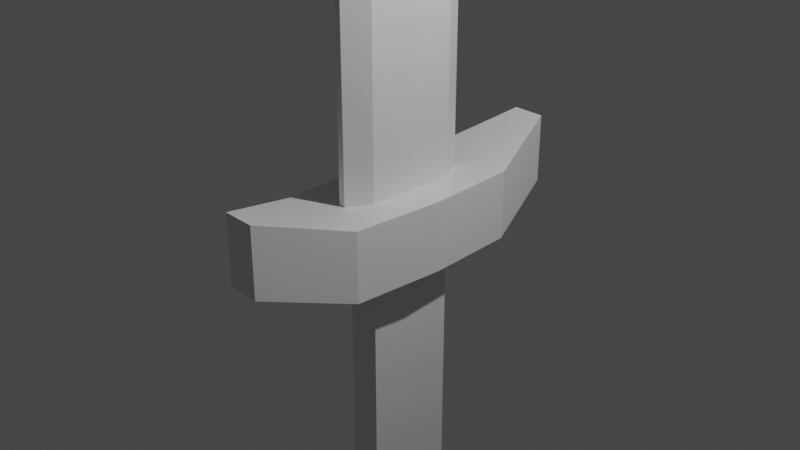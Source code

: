 # Source: Shortsword.blend  (saved by Blender 3.1.7; exported with 4.5.12 LTS)
import bpy
from mathutils import Matrix  # noqa: F401  (used for matrix-valued properties, if any)

bpy.ops.wm.read_factory_settings(use_empty=True)
scene = bpy.context.scene
scene.name = 'Scene'

# ---- collections
col_collection = bpy.data.collections.new('Collection'); scene.collection.children.link(col_collection)

# ---- materials (node trees are filled in below, after node groups)
mat_material = bpy.data.materials.new('Material')
mat_material.alpha_threshold = 0.0
mat_material.use_transparent_shadow = False
mat_material.line_color = (0.0, 0.0, 0.0, 1.0)

# ---- material node trees
mat_material.use_nodes = True; mat_material.node_tree.nodes.clear()
_N = mat_material.node_tree.nodes; _L = mat_material.node_tree.links
n0 = _N.new('ShaderNodeOutputMaterial'); n0.name = 'Material Output'; n0.location = (300, 300)
n1 = _N.new('ShaderNodeBsdfPrincipled'); n1.name = 'Principled BSDF'; n1.location = (10, 300)
n1.distribution = 'GGX'
n1.subsurface_method = 'RANDOM_WALK_SKIN'
n1.inputs[2].default_value = 0.4
n1.inputs[3].default_value = 1.45
n1.inputs[27].default_value = (0.0, 0.0, 0.0, 1.0)
n1.inputs[28].default_value = 1.0
_L.new(n1.outputs[0], n0.inputs[0])
n0.is_active_output = True

# ---- world
world_world = bpy.data.worlds.new('World'); scene.world = world_world
world_world.use_nodes = True; world_world.node_tree.nodes.clear()
_N = world_world.node_tree.nodes; _L = world_world.node_tree.links
n0 = _N.new('ShaderNodeOutputWorld'); n0.name = 'World Output'; n0.location = (300, 300)
n1 = _N.new('ShaderNodeBackground'); n1.name = 'Background'; n1.location = (10, 300)
n1.inputs[0].default_value = (0.05088, 0.05088, 0.05088, 1.0)
_L.new(n1.outputs[0], n0.inputs[0])
n0.is_active_output = True
world_world.color = (0.05088, 0.05088, 0.05088)
world_world.use_sun_shadow = False
world_world.sun_shadow_jitter_overblur = 0.0

# ---- cameras
cam_camera = bpy.data.cameras.new('Camera')
cam_camera.clip_end = 100.0
cam_camera.ortho_scale = 7.314

# ---- lights
light_light = bpy.data.lights.new('Light', 'POINT')
light_light.transmission_factor = 0.0
light_light.energy = 1000.0
light_light.shadow_soft_size = 0.1
light_light.shadow_maximum_resolution = 0.006
light_light.use_absolute_resolution = True

# ---- meshes
me_cube = bpy.data.meshes.new('Cube')
me_cube.from_pydata([(1.0, 1.0, 1.0), (1.0, 1.0, -1.0), (-0.3556, 1.947, -0.2876), (-0.3556, 1.947, 1.712), (-1.0, 1.0, 1.0), (-1.0, 1.0, -1.0), (0.3556, 1.947, -0.2876), (0.3556, 1.947, 1.712), (-1.12, 0.0, -1.0), (1.12, 0.0, 1.0), (-1.12, 0.0, 1.0), (1.12, 0.0, -1.0), (-1.06, 0.5, 1.0), (1.06, 0.5, -1.0), (-1.06, 0.5, -1.0), (1.06, 0.5, 1.0), (0.1185, 1.947, -0.2876), (-0.1185, 1.947, -0.2876), (0.3333, 1.0, -1.0), (-0.3333, 1.0, -1.0), (-0.3333, 1.0, 1.0), (0.3333, 1.0, 1.0), (-0.1185, 1.947, 1.712), (0.1185, 1.947, 1.712), (0.3735, 0.0, -1.0), (-0.3735, 0.0, -1.0), (-0.3735, 0.0, 1.0), (0.3735, 0.0, 1.0), (-0.3534, 0.5, 1.0), (0.3534, 0.5, 1.0), (0.3534, 0.5, -1.0), (-0.3534, 0.5, -1.0), (-1.03, 0.75, 1.0), (1.03, 0.75, -1.0), (-1.03, 0.75, -1.0), (1.03, 0.75, 1.0), (-0.3434, 0.75, -1.0), (0.3434, 0.75, -1.0), (0.0732, 0.75, 1.0), (-0.0732, 0.75, 1.0), (-0.3735, -6.486e-08, 19.52), (0.3735, -6.486e-08, 19.52), (-0.3534, 0.5, 19.52), (0.3534, 0.5, 19.52), (0.0732, 0.75, 19.52), (-0.0732, 0.75, 19.52), (-0.3735, 0.0, 21.74), (0.3735, 0.0, 21.74), (-0.3534, 0.1624, 21.74), (0.3534, 0.1624, 21.74), (0.0732, 0.4124, 21.74), (-0.0732, 0.4124, 21.74), (-0.1538, 0.0, 22.43), (0.1538, 0.0, 22.43), (-0.1455, 0.03776, 22.43), (0.1455, 0.03776, 22.43), (0.03014, 0.1407, 22.43), (-0.03014, 0.1407, 22.43), (0.3735, 0.0, -9.514), (-0.3735, 0.0, -9.514), (0.3534, 0.5, -9.514), (-0.3534, 0.5, -9.514), (0.3735, 0.0, -10.57), (-0.3735, 0.0, -10.57), (0.3534, 0.5, -10.57), (-0.3534, 0.5, -10.57), (-0.5839, 0.5023, -9.514), (-0.604, 0.0, -9.514), (-0.5839, 0.5023, -10.57), (-0.604, 0.0, -10.57), (0.3553, 0.5918, -9.514), (-0.3516, 0.5918, -9.514), (0.3553, 0.5918, -10.57), (-0.3516, 0.5918, -10.57), (-0.5821, 0.5941, -9.514), (-0.5821, 0.5941, -10.57), (0.6137, 0.0, -9.514), (0.6137, 0.0, -10.57), (0.5936, 0.5006, -9.514), (0.5936, 0.5006, -10.57), (0.5954, 0.5924, -10.57), (0.5954, 0.5924, -9.514), (-0.3609, 0.3139, -10.57), (0.3613, 0.3044, -10.57), (0.3735, 0.0, -11.37), (-0.3735, 0.0, -11.37), (-0.3609, 0.1446, -11.37), (0.3613, 0.1351, -11.37)], [], [(19, 5, 2, 17), (21, 0, 7, 23), (34, 32, 4, 5), (5, 4, 3, 2), (39, 32, 12, 28), (0, 1, 6, 7), (13, 15, 9, 11), (30, 13, 11, 24), (16, 23, 7, 6), (28, 12, 10, 26), (37, 33, 13, 30), (33, 35, 15, 13), (8, 10, 12, 14), (34, 36, 31, 14), (36, 37, 30, 31), (15, 29, 27, 9), (38, 39, 45, 44), (2, 3, 22, 17), (17, 22, 23, 16), (14, 31, 25, 8), (31, 30, 60, 61), (35, 38, 29, 15), (27, 29, 43, 41), (4, 20, 22, 3), (20, 21, 23, 22), (1, 18, 16, 6), (18, 19, 17, 16), (21, 20, 39, 38), (0, 21, 38, 35), (19, 18, 37, 36), (5, 19, 36, 34), (1, 0, 35, 33), (18, 1, 33, 37), (20, 4, 32, 39), (14, 12, 32, 34), (42, 40, 46, 48), (45, 42, 48, 51), (39, 28, 42, 45), (28, 26, 40, 42), (29, 38, 44, 43), (26, 27, 41, 40), (50, 51, 57, 56), (48, 46, 52, 54), (44, 45, 51, 50), (43, 44, 50, 49), (41, 43, 49, 47), (40, 41, 47, 46), (55, 54, 52, 53), (56, 57, 54, 55), (49, 50, 56, 55), (47, 49, 55, 53), (46, 47, 53, 52), (51, 48, 54, 57), (59, 61, 66, 67), (25, 31, 61, 59), (30, 24, 58, 60), (65, 64, 83, 82), (70, 60, 78, 81), (64, 65, 73, 72), (67, 66, 68, 69), (65, 68, 75, 73), (65, 82, 63, 69, 68), (71, 70, 72, 73), (71, 73, 75, 74), (62, 83, 64, 79, 77), (68, 66, 74, 75), (61, 60, 70, 71), (66, 61, 71, 74), (78, 76, 77, 79), (78, 79, 80, 81), (64, 72, 80, 79), (60, 58, 76, 78), (72, 70, 81, 80), (86, 87, 84, 85), (83, 62, 84, 87), (82, 83, 87, 86), (63, 82, 86, 85)])
_uv = me_cube.uv_layers.new(name='UVMap')
_uv.uv.foreach_set('vector', [0.2083, 0.5, 0.125, 0.5, 0.125, 0.5, 0.2083, 0.5, 0.7083, 0.5, 0.625, 0.5, 0.625, 0.5, 0.7083, 0.5, 0.375, 0.2188, 0.625, 0.2188, 0.625, 0.25, 0.375, 0.25, 0.375, 0.25, 0.625, 0.25, 0.625, 0.25, 0.375, 0.25, 0.7917, 0.5312, 0.875, 0.5312, 0.875, 0.5625, 0.7917, 0.5625, 0.625, 0.5, 0.375, 0.5, 0.375, 0.5, 0.625, 0.5, 0.375, 0.5625, 0.625, 0.5625, 0.625, 0.625, 0.375, 0.625, 0.2917, 0.5625, 0.375, 0.5625, 0.375, 0.625, 0.2917, 0.625, 0.375, 0.4167, 0.625, 0.4167, 0.625, 0.5, 0.375, 0.5, 0.7917, 0.5625, 0.875, 0.5625, 0.875, 0.625, 0.7917, 0.625, 0.2917, 0.5313, 0.375, 0.5312, 0.375, 0.5625, 0.2917, 0.5625, 0.375, 0.5312, 0.625, 0.5312, 0.625, 0.5625, 0.375, 0.5625, 0.375, 0.125, 0.625, 0.125, 0.625, 0.1875, 0.375, 0.1875, 0.125, 0.5312, 0.2083, 0.5312, 0.2083, 0.5625, 0.125, 0.5625, 0.2083, 0.5312, 0.2917, 0.5313, 0.2917, 0.5625, 0.2083, 0.5625, 0.625, 0.5625, 0.7083, 0.5625, 0.7083, 0.625, 0.625, 0.625, 0.7083, 0.5312, 0.7917, 0.5312, 0.7917, 0.5312, 0.7083, 0.5312, 0.375, 0.25, 0.625, 0.25, 0.625, 0.3333, 0.375, 0.3333, 0.375, 0.3333, 0.625, 0.3333, 0.625, 0.4167, 0.375, 0.4167, 0.125, 0.5625, 0.2083, 0.5625, 0.2083, 0.625, 0.125, 0.625, 0.2083, 0.5625, 0.2917, 0.5625, 0.2917, 0.5625, 0.2083, 0.5625, 0.625, 0.5312, 0.7083, 0.5312, 0.7083, 0.5625, 0.625, 0.5625, 0.7083, 0.625, 0.7083, 0.5625, 0.7083, 0.5625, 0.7083, 0.625, 0.875, 0.5, 0.7917, 0.5, 0.7917, 0.5, 0.875, 0.5, 0.7917, 0.5, 0.7083, 0.5, 0.7083, 0.5, 0.7917, 0.5, 0.375, 0.5, 0.2917, 0.5, 0.2917, 0.5, 0.375, 0.5, 0.2917, 0.5, 0.2083, 0.5, 0.2083, 0.5, 0.2917, 0.5, 0.7083, 0.5, 0.7917, 0.5, 0.7917, 0.5312, 0.7083, 0.5312, 0.625, 0.5, 0.7083, 0.5, 0.7083, 0.5312, 0.625, 0.5312, 0.2083, 0.5, 0.2917, 0.5, 0.2917, 0.5313, 0.2083, 0.5312, 0.125, 0.5, 0.2083, 0.5, 0.2083, 0.5312, 0.125, 0.5312, 0.375, 0.5, 0.625, 0.5, 0.625, 0.5312, 0.375, 0.5312, 0.2917, 0.5, 0.375, 0.5, 0.375, 0.5312, 0.2917, 0.5313, 0.7917, 0.5, 0.875, 0.5, 0.875, 0.5312, 0.7917, 0.5312, 0.375, 0.1875, 0.625, 0.1875, 0.625, 0.2188, 0.375, 0.2188, 0.7917, 0.5625, 0.7917, 0.625, 0.7917, 0.625, 0.7917, 0.5625, 0.7917, 0.5312, 0.7917, 0.5625, 0.7917, 0.5625, 0.7917, 0.5312, 0.7917, 0.5312, 0.7917, 0.5625, 0.7917, 0.5625, 0.7917, 0.5312, 0.7917, 0.5625, 0.7917, 0.625, 0.7917, 0.625, 0.7917, 0.5625, 0.7083, 0.5625, 0.7083, 0.5312, 0.7083, 0.5312, 0.7083, 0.5625, 0.0, 0.0, 0.0, 0.0, 0.0, 0.0, 0.0, 0.0, 0.7083, 0.5312, 0.7917, 0.5312, 0.7917, 0.5312, 0.7083, 0.5312, 0.7917, 0.5625, 0.7917, 0.625, 0.7917, 0.625, 0.7917, 0.5625, 0.7083, 0.5312, 0.7917, 0.5312, 0.7917, 0.5312, 0.7083, 0.5312, 0.7083, 0.5625, 0.7083, 0.5312, 0.7083, 0.5312, 0.7083, 0.5625, 0.7083, 0.625, 0.7083, 0.5625, 0.7083, 0.5625, 0.7083, 0.625, 0.0, 0.0, 0.0, 0.0, 0.0, 0.0, 0.0, 0.0, 0.7083, 0.5625, 0.7917, 0.5625, 0.7917, 0.625, 0.7083, 0.625, 0.7083, 0.5312, 0.7917, 0.5312, 0.7917, 0.5625, 0.7083, 0.5625, 0.7083, 0.5625, 0.7083, 0.5312, 0.7083, 0.5312, 0.7083, 0.5625, 0.7083, 0.625, 0.7083, 0.5625, 0.7083, 0.5625, 0.7083, 0.625, 0.0, 0.0, 0.0, 0.0, 0.0, 0.0, 0.0, 0.0, 0.7917, 0.5312, 0.7917, 0.5625, 0.7917, 0.5625, 0.7917, 0.5312, 0.2083, 0.625, 0.2083, 0.5625, 0.2083, 0.5625, 0.2083, 0.625, 0.2083, 0.625, 0.2083, 0.5625, 0.2083, 0.5625, 0.2083, 0.625, 0.2917, 0.5625, 0.2917, 0.625, 0.2917, 0.625, 0.2917, 0.5625, 0.2083, 0.5625, 0.2917, 0.5625, 0.2917, 0.587, 0.2083, 0.5858, 0.2917, 0.5625, 0.2917, 0.5625, 0.2917, 0.5625, 0.2917, 0.5625, 0.2917, 0.5625, 0.2083, 0.5625, 0.2083, 0.5625, 0.2917, 0.5625, 0.2083, 0.625, 0.2083, 0.5625, 0.2083, 0.5625, 0.2083, 0.625, 0.2083, 0.5625, 0.2083, 0.5625, 0.2083, 0.5625, 0.2083, 0.5625, 0.2083, 0.5625, 0.2083, 0.5858, 0.2083, 0.625, 0.2083, 0.625, 0.2083, 0.5625, 0.2083, 0.5625, 0.2917, 0.5625, 0.2917, 0.5625, 0.2083, 0.5625, 0.2083, 0.5625, 0.2083, 0.5625, 0.2083, 0.5625, 0.2083, 0.5625, 0.2917, 0.625, 0.2917, 0.587, 0.2917, 0.5625, 0.2917, 0.5625, 0.2917, 0.625, 0.2083, 0.5625, 0.2083, 0.5625, 0.2083, 0.5625, 0.2083, 0.5625, 0.2083, 0.5625, 0.2917, 0.5625, 0.2917, 0.5625, 0.2083, 0.5625, 0.2083, 0.5625, 0.2083, 0.5625, 0.2083, 0.5625, 0.2083, 0.5625, 0.2917, 0.5625, 0.2917, 0.625, 0.2917, 0.625, 0.2917, 0.5625, 0.2917, 0.5625, 0.2917, 0.5625, 0.2917, 0.5625, 0.2917, 0.5625, 0.2917, 0.5625, 0.2917, 0.5625, 0.2917, 0.5625, 0.2917, 0.5625, 0.2917, 0.5625, 0.2917, 0.625, 0.2917, 0.625, 0.2917, 0.5625, 0.2917, 0.5625, 0.2917, 0.5625, 0.2917, 0.5625, 0.2917, 0.5625, 0.2083, 0.5858, 0.2917, 0.587, 0.2917, 0.625, 0.2083, 0.625, 0.2917, 0.587, 0.2917, 0.625, 0.2917, 0.625, 0.2917, 0.587, 0.2083, 0.5858, 0.2917, 0.587, 0.2917, 0.587, 0.2083, 0.5858, 0.2083, 0.625, 0.2083, 0.5858, 0.2083, 0.5858, 0.2083, 0.625])
me_cube.materials.append(mat_material)
me_cube.use_remesh_preserve_volume = False
me_cube.use_remesh_preserve_attributes = False
me_cube.use_mirror_vertex_groups = False
me_cube.update()

# ---- objects
ob_cube = bpy.data.objects.new('Cube', me_cube)
ob_light = bpy.data.objects.new('Light', light_light)
ob_camera = bpy.data.objects.new('Camera', cam_camera)

# ---- transforms, parenting, visibility, modifiers, constraints
ob_cube.location = (0.0, 0.0, 0.0)
ob_cube.scale = (0.5029, 1.0, 0.3825)
ob_cube.lock_rotations_4d = False
ob_cube.empty_display_type = 'ARROWS'
ob_cube.lineart.crease_threshold = 0.0
_m = ob_cube.modifiers.new('Mirror', 'MIRROR')
_m.use_axis = (False, True, False)
_m.use_clip = True
ob_light.location = (4.076, 1.005, 5.904)
ob_light.rotation_euler = (0.6503, 0.05522, 1.866)
ob_light.lock_rotations_4d = False
ob_light.empty_display_type = 'ARROWS'
ob_light.color = (0.0, 0.0, 0.0, 0.0)
ob_light.lineart.crease_threshold = 0.0
ob_camera.location = (7.359, -6.926, 4.958)
ob_camera.rotation_euler = (1.109, 0.0, 0.8149)
ob_camera.lock_rotations_4d = False
ob_camera.empty_display_type = 'ARROWS'
ob_camera.color = (0.0, 0.0, 0.0, 0.0)
ob_camera.display_type = 'WIRE'
ob_camera.lineart.crease_threshold = 0.0

# ---- collection membership
col_collection.objects.link(ob_cube)
col_collection.objects.link(ob_light)
col_collection.objects.link(ob_camera)

# ---- scene / render settings (as saved in the file)
scene.camera = ob_camera
scene.frame_start = 1; scene.frame_end = 250; scene.frame_set(1)
scene.render.engine = 'BLENDER_EEVEE_NEXT'
scene.cycles.sampling_pattern = 'TABULATED_SOBOL'
scene.cycles.use_light_tree = False
scene.view_settings.view_transform = 'Filmic'
bpy.context.view_layer.update()
